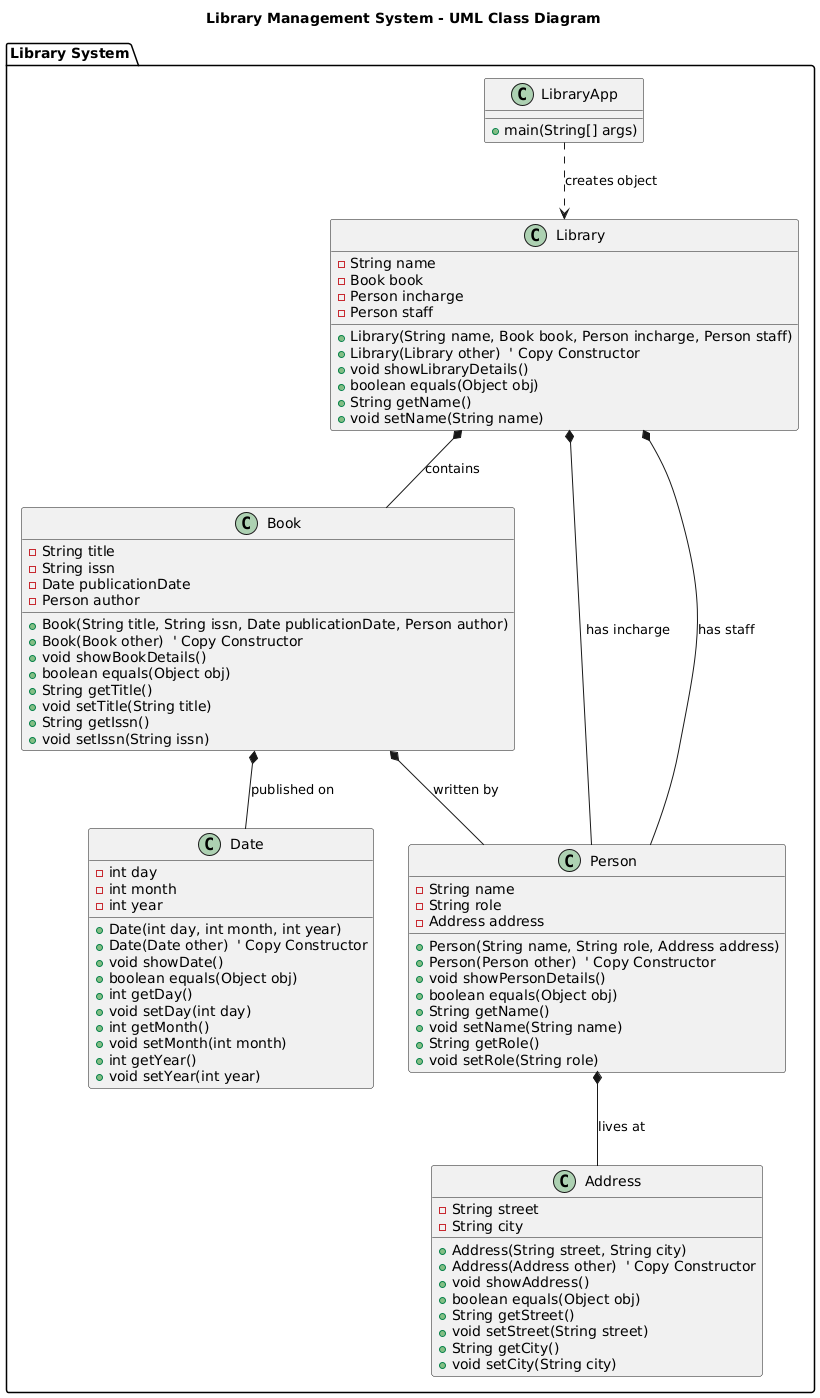

The diagram above was rendered by PlantUML. Its source (embedded in the PNG):
@startuml
title Library Management System - UML Class Diagram

package "Library System" {

    class Library {
        - String name
        - Book book
        - Person incharge
        - Person staff
        + Library(String name, Book book, Person incharge, Person staff)
        + Library(Library other)  ' Copy Constructor
        + void showLibraryDetails()
        + boolean equals(Object obj)
        + String getName()
        + void setName(String name)
    }

    class Book {
        - String title
        - String issn
        - Date publicationDate
        - Person author
        + Book(String title, String issn, Date publicationDate, Person author)
        + Book(Book other)  ' Copy Constructor
        + void showBookDetails()
        + boolean equals(Object obj)
        + String getTitle()
        + void setTitle(String title)
        + String getIssn()
        + void setIssn(String issn)
    }

    class Person {
        - String name
        - String role
        - Address address
        + Person(String name, String role, Address address)
        + Person(Person other)  ' Copy Constructor
        + void showPersonDetails()
        + boolean equals(Object obj)
        + String getName()
        + void setName(String name)
        + String getRole()
        + void setRole(String role)
    }

    class Address {
        - String street
        - String city
        + Address(String street, String city)
        + Address(Address other)  ' Copy Constructor
        + void showAddress()
        + boolean equals(Object obj)
        + String getStreet()
        + void setStreet(String street)
        + String getCity()
        + void setCity(String city)
    }

    class Date {
        - int day
        - int month
        - int year
        + Date(int day, int month, int year)
        + Date(Date other)  ' Copy Constructor
        + void showDate()
        + boolean equals(Object obj)
        + int getDay()
        + void setDay(int day)
        + int getMonth()
        + void setMonth(int month)
        + int getYear()
        + void setYear(int year)
    }

    class LibraryApp {
        + main(String[] args)
    }

    ' Relationships
    Library *-- Book : contains
    Library *-- Person : has incharge
    Library *-- Person : has staff
    Book *-- Person : written by
    Book *-- Date : published on
    Person *-- Address : lives at
    LibraryApp ..> Library : creates object
}
@enduml